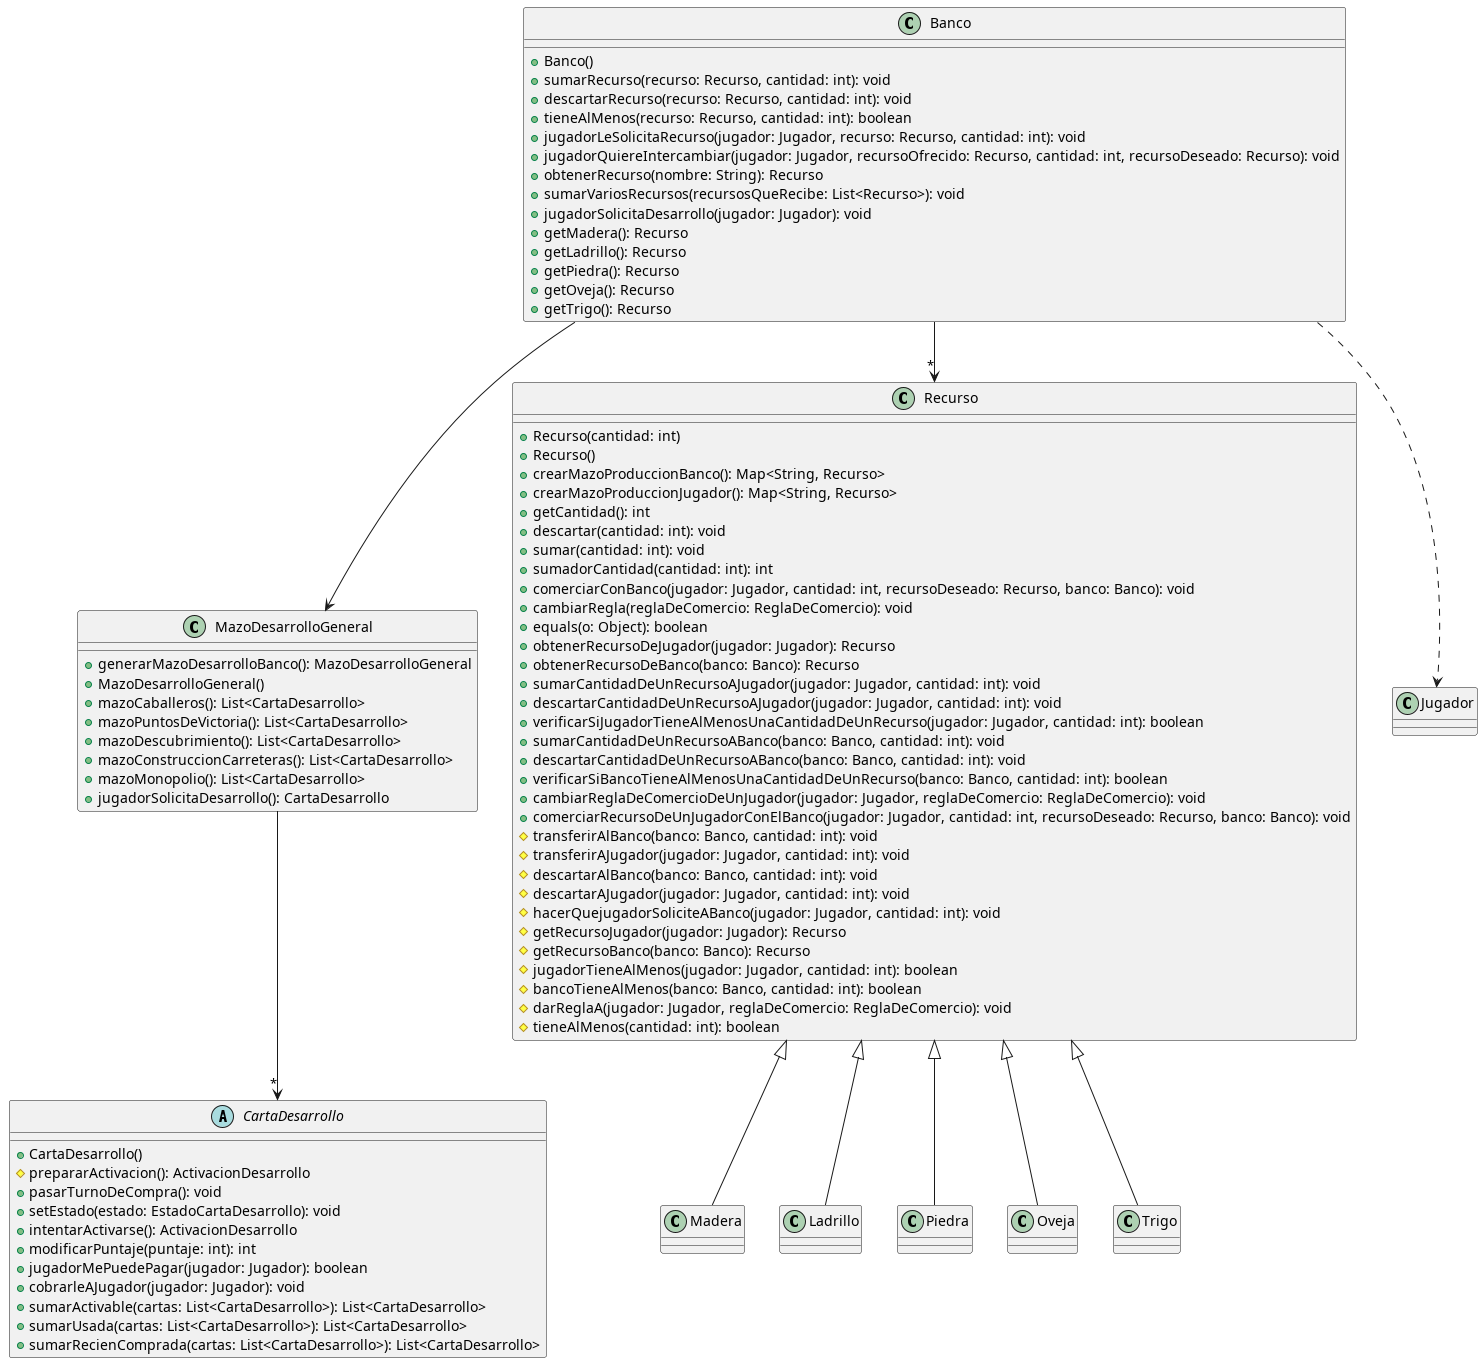

The diagram above was rendered by PlantUML. Its source (embedded in the PNG):
@startuml Diagrama Clases Banco

class Banco {
    + Banco()
    + sumarRecurso(recurso: Recurso, cantidad: int): void
    + descartarRecurso(recurso: Recurso, cantidad: int): void
    + tieneAlMenos(recurso: Recurso, cantidad: int): boolean
    + jugadorLeSolicitaRecurso(jugador: Jugador, recurso: Recurso, cantidad: int): void
    + jugadorQuiereIntercambiar(jugador: Jugador, recursoOfrecido: Recurso, cantidad: int, recursoDeseado: Recurso): void
    + obtenerRecurso(nombre: String): Recurso
    + sumarVariosRecursos(recursosQueRecibe: List<Recurso>): void
    + jugadorSolicitaDesarrollo(jugador: Jugador): void
    + getMadera(): Recurso
    + getLadrillo(): Recurso
    + getPiedra(): Recurso
    + getOveja(): Recurso
    + getTrigo(): Recurso
}

class MazoDesarrolloGeneral{
    + generarMazoDesarrolloBanco(): MazoDesarrolloGeneral
    + MazoDesarrolloGeneral()
    + mazoCaballeros(): List<CartaDesarrollo>
    + mazoPuntosDeVictoria(): List<CartaDesarrollo>
    + mazoDescubrimiento(): List<CartaDesarrollo>
    + mazoConstruccionCarreteras(): List<CartaDesarrollo>
    + mazoMonopolio(): List<CartaDesarrollo>
    + jugadorSolicitaDesarrollo(): CartaDesarrollo
}

abstract class CartaDesarrollo{
    + CartaDesarrollo()
    # prepararActivacion(): ActivacionDesarrollo
    + pasarTurnoDeCompra(): void
    + setEstado(estado: EstadoCartaDesarrollo): void
    + intentarActivarse(): ActivacionDesarrollo
    + modificarPuntaje(puntaje: int): int
    + jugadorMePuedePagar(jugador: Jugador): boolean
    + cobrarleAJugador(jugador: Jugador): void
    + sumarActivable(cartas: List<CartaDesarrollo>): List<CartaDesarrollo>
    + sumarUsada(cartas: List<CartaDesarrollo>): List<CartaDesarrollo>
    + sumarRecienComprada(cartas: List<CartaDesarrollo>): List<CartaDesarrollo>
}

class Recurso{
    + Recurso(cantidad: int)
    + Recurso()
    + crearMazoProduccionBanco(): Map<String, Recurso>
    + crearMazoProduccionJugador(): Map<String, Recurso>
    + getCantidad(): int
    + descartar(cantidad: int): void
    + sumar(cantidad: int): void
    + sumadorCantidad(cantidad: int): int
    + comerciarConBanco(jugador: Jugador, cantidad: int, recursoDeseado: Recurso, banco: Banco): void
    + cambiarRegla(reglaDeComercio: ReglaDeComercio): void
    + equals(o: Object): boolean
    + obtenerRecursoDeJugador(jugador: Jugador): Recurso
    + obtenerRecursoDeBanco(banco: Banco): Recurso
    + sumarCantidadDeUnRecursoAJugador(jugador: Jugador, cantidad: int): void
    + descartarCantidadDeUnRecursoAJugador(jugador: Jugador, cantidad: int): void
    + verificarSiJugadorTieneAlMenosUnaCantidadDeUnRecurso(jugador: Jugador, cantidad: int): boolean
    + sumarCantidadDeUnRecursoABanco(banco: Banco, cantidad: int): void
    + descartarCantidadDeUnRecursoABanco(banco: Banco, cantidad: int): void
    + verificarSiBancoTieneAlMenosUnaCantidadDeUnRecurso(banco: Banco, cantidad: int): boolean
    + cambiarReglaDeComercioDeUnJugador(jugador: Jugador, reglaDeComercio: ReglaDeComercio): void
    + comerciarRecursoDeUnJugadorConElBanco(jugador: Jugador, cantidad: int, recursoDeseado: Recurso, banco: Banco): void
    # transferirAlBanco(banco: Banco, cantidad: int): void
    # transferirAJugador(jugador: Jugador, cantidad: int): void
    # descartarAlBanco(banco: Banco, cantidad: int): void
    # descartarAJugador(jugador: Jugador, cantidad: int): void
    # hacerQuejugadorSoliciteABanco(jugador: Jugador, cantidad: int): void
    # getRecursoJugador(jugador: Jugador): Recurso
    # getRecursoBanco(banco: Banco): Recurso
    # jugadorTieneAlMenos(jugador: Jugador, cantidad: int): boolean
    # bancoTieneAlMenos(banco: Banco, cantidad: int): boolean
    # darReglaA(jugador: Jugador, reglaDeComercio: ReglaDeComercio): void
    # tieneAlMenos(cantidad: int): boolean
}

Banco-->MazoDesarrolloGeneral
MazoDesarrolloGeneral-->"*" CartaDesarrollo
Banco--> "*" Recurso
Recurso<|-- Madera
Recurso<|-- Ladrillo
Recurso<|-- Piedra
Recurso<|-- Oveja
Recurso<|-- Trigo
Banco..>Jugador


@enduml